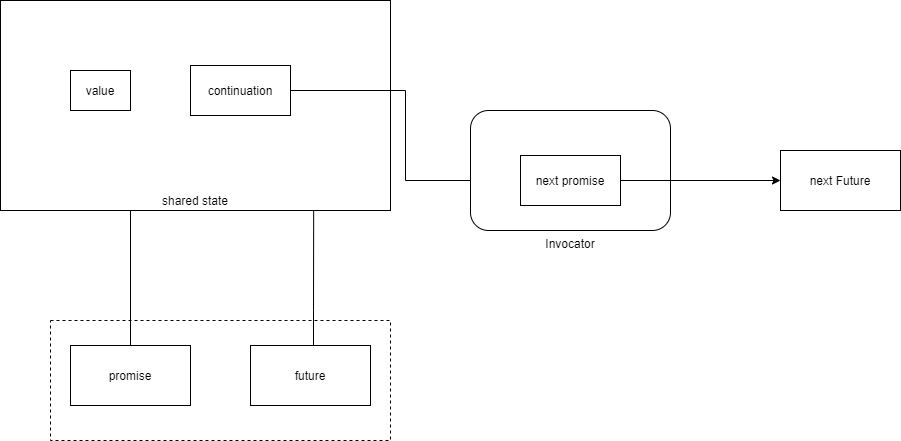

The diagram above was exported from draw.io. Its source (the exported page's mxGraphModel, read from the mxfile embedded in the PNG):
<mxGraphModel dx="3972" dy="822" grid="1" gridSize="10" guides="1" tooltips="1" connect="1" arrows="1" fold="1" page="1" pageScale="1" pageWidth="850" pageHeight="1100" math="0" shadow="0">
  <root>
    <mxCell id="da__EFuNODENLIvo01gM-0" />
    <mxCell id="da__EFuNODENLIvo01gM-1" parent="da__EFuNODENLIvo01gM-0" />
    <mxCell id="da__EFuNODENLIvo01gM-2" value="promise" style="rounded=0;whiteSpace=wrap;html=1;" vertex="1" parent="da__EFuNODENLIvo01gM-1">
      <mxGeometry x="-2150" y="475" width="120" height="60" as="geometry" />
    </mxCell>
    <mxCell id="da__EFuNODENLIvo01gM-3" style="edgeStyle=orthogonalEdgeStyle;rounded=0;orthogonalLoop=1;jettySize=auto;html=1;entryX=0.803;entryY=1;entryDx=0;entryDy=0;entryPerimeter=0;endArrow=none;endFill=0;" edge="1" parent="da__EFuNODENLIvo01gM-1" source="da__EFuNODENLIvo01gM-4" target="da__EFuNODENLIvo01gM-6">
      <mxGeometry relative="1" as="geometry">
        <Array as="points">
          <mxPoint x="-1907" y="440" />
          <mxPoint x="-1907" y="440" />
        </Array>
      </mxGeometry>
    </mxCell>
    <mxCell id="da__EFuNODENLIvo01gM-4" value="future" style="rounded=0;whiteSpace=wrap;html=1;" vertex="1" parent="da__EFuNODENLIvo01gM-1">
      <mxGeometry x="-1970" y="475" width="120" height="60" as="geometry" />
    </mxCell>
    <mxCell id="da__EFuNODENLIvo01gM-5" style="edgeStyle=orthogonalEdgeStyle;rounded=0;orthogonalLoop=1;jettySize=auto;html=1;exitX=0.5;exitY=1;exitDx=0;exitDy=0;entryX=0.5;entryY=0;entryDx=0;entryDy=0;endArrow=none;endFill=0;" edge="1" parent="da__EFuNODENLIvo01gM-1" source="da__EFuNODENLIvo01gM-6" target="da__EFuNODENLIvo01gM-2">
      <mxGeometry relative="1" as="geometry">
        <Array as="points">
          <mxPoint x="-2090" y="340" />
        </Array>
      </mxGeometry>
    </mxCell>
    <mxCell id="da__EFuNODENLIvo01gM-6" value="shared state" style="rounded=0;whiteSpace=wrap;html=1;verticalAlign=bottom;" vertex="1" parent="da__EFuNODENLIvo01gM-1">
      <mxGeometry x="-2220" y="130" width="390" height="210" as="geometry" />
    </mxCell>
    <mxCell id="da__EFuNODENLIvo01gM-7" value="value" style="rounded=0;whiteSpace=wrap;html=1;" vertex="1" parent="da__EFuNODENLIvo01gM-1">
      <mxGeometry x="-2150" y="200" width="60" height="40" as="geometry" />
    </mxCell>
    <mxCell id="da__EFuNODENLIvo01gM-8" style="edgeStyle=orthogonalEdgeStyle;rounded=0;orthogonalLoop=1;jettySize=auto;html=1;exitX=1;exitY=0.5;exitDx=0;exitDy=0;entryX=0;entryY=0.5;entryDx=0;entryDy=0;" edge="1" parent="da__EFuNODENLIvo01gM-1" source="da__EFuNODENLIvo01gM-9" target="da__EFuNODENLIvo01gM-12">
      <mxGeometry relative="1" as="geometry" />
    </mxCell>
    <mxCell id="da__EFuNODENLIvo01gM-9" value="continuation" style="rounded=0;whiteSpace=wrap;html=1;" vertex="1" parent="da__EFuNODENLIvo01gM-1">
      <mxGeometry x="-2030" y="195" width="100" height="50" as="geometry" />
    </mxCell>
    <mxCell id="da__EFuNODENLIvo01gM-10" value="Invocator" style="rounded=1;whiteSpace=wrap;html=1;verticalAlign=top;labelPosition=center;verticalLabelPosition=bottom;align=center;" vertex="1" parent="da__EFuNODENLIvo01gM-1">
      <mxGeometry x="-1750" y="240" width="200" height="120" as="geometry" />
    </mxCell>
    <mxCell id="da__EFuNODENLIvo01gM-11" style="edgeStyle=orthogonalEdgeStyle;rounded=0;orthogonalLoop=1;jettySize=auto;html=1;exitX=1;exitY=0.5;exitDx=0;exitDy=0;" edge="1" parent="da__EFuNODENLIvo01gM-1" source="da__EFuNODENLIvo01gM-12" target="da__EFuNODENLIvo01gM-13">
      <mxGeometry relative="1" as="geometry" />
    </mxCell>
    <mxCell id="da__EFuNODENLIvo01gM-12" value="next promise" style="rounded=0;whiteSpace=wrap;html=1;" vertex="1" parent="da__EFuNODENLIvo01gM-1">
      <mxGeometry x="-1700" y="285" width="100" height="50" as="geometry" />
    </mxCell>
    <mxCell id="da__EFuNODENLIvo01gM-13" value="next Future" style="rounded=0;whiteSpace=wrap;html=1;" vertex="1" parent="da__EFuNODENLIvo01gM-1">
      <mxGeometry x="-1440" y="280" width="120" height="60" as="geometry" />
    </mxCell>
    <mxCell id="OeGCM3mVjESUpa7uKf3l-1" value="" style="rounded=0;whiteSpace=wrap;html=1;fillColor=none;dashed=1;" vertex="1" parent="da__EFuNODENLIvo01gM-1">
      <mxGeometry x="-2170" y="450" width="340" height="120" as="geometry" />
    </mxCell>
  </root>
</mxGraphModel>